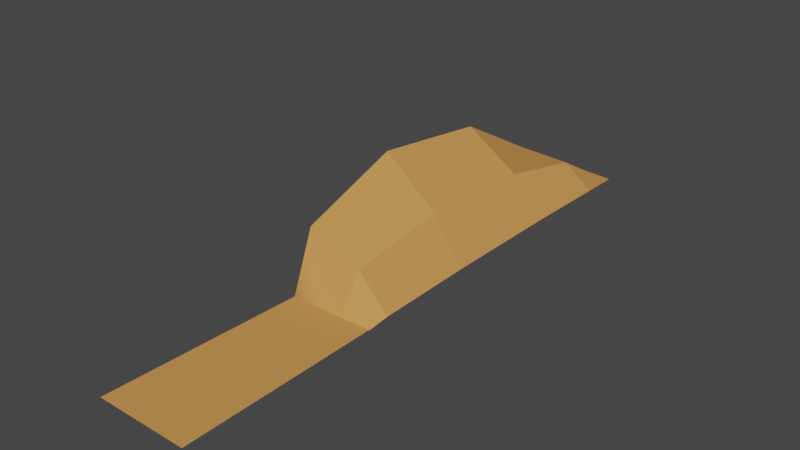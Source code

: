 # Source: farm_land_end.blend  (saved by Blender 2.80.75; exported with 4.5.12 LTS)
import bpy
from mathutils import Matrix  # noqa: F401  (used for matrix-valued properties, if any)

bpy.ops.wm.read_factory_settings(use_empty=True)
scene = bpy.context.scene
scene.name = 'Scene'

# ---- collections
col_collection = bpy.data.collections.new('Collection'); scene.collection.children.link(col_collection)

# ---- materials (node trees are filled in below, after node groups)
mat_brown = bpy.data.materials.new('Brown')
mat_brown.use_transparent_shadow = False
mat_brown.diffuse_color = (0.64, 0.2914, 0.08483, 1.0)
mat_brown.roughness = 0.6766

# ---- material node trees
mat_brown.use_nodes = True; mat_brown.node_tree.nodes.clear()
_N = mat_brown.node_tree.nodes; _L = mat_brown.node_tree.links
n0 = _N.new('ShaderNodeOutputMaterial'); n0.name = 'Material Output'; n0.location = (300, 300)
n1 = _N.new('ShaderNodeBsdfPrincipled'); n1.name = 'Principled BSDF'; n1.location = (10, 300)
n1.distribution = 'GGX'
n1.subsurface_method = 'BURLEY'
n1.inputs[0].default_value = (0.64, 0.2914, 0.08483, 1.0)
n1.inputs[2].default_value = 0.6766
n1.inputs[3].default_value = 1.0
n1.inputs[27].default_value = (0.0, 0.0, 0.0, 1.0)
n1.inputs[28].default_value = 1.0
_L.new(n1.outputs[0], n0.inputs[0])
n0.is_active_output = True

# ---- world
world_world = bpy.data.worlds.new('World'); scene.world = world_world
world_world.use_nodes = True; world_world.node_tree.nodes.clear()
_N = world_world.node_tree.nodes; _L = world_world.node_tree.links
n0 = _N.new('ShaderNodeOutputWorld'); n0.name = 'World Output'; n0.location = (300, 300)
n1 = _N.new('ShaderNodeBackground'); n1.name = 'Background'; n1.location = (10, 300)
n1.inputs[0].default_value = (0.05088, 0.05088, 0.05088, 1.0)
_L.new(n1.outputs[0], n0.inputs[0])
n0.is_active_output = True
world_world.color = (0.05088, 0.05088, 0.05088)
world_world.use_sun_shadow = False
world_world.sun_shadow_jitter_overblur = 0.0

# ---- meshes
me_cylinder_017_cylinder_022 = bpy.data.meshes.new('Cylinder.017_Cylinder.022')
me_cylinder_017_cylinder_022.from_pydata([(-0.1251, 0.0217, -0.07287), (-0.1251, 0.04496, -0.03153), (-0.1014, 0.02937, -0.03153), (-0.1014, 0.02073, -0.07287), (-0.1251, 0.0131, -0.08785), (-0.1014, 0.01105, -0.08977), (-0.1251, 0.05167, 0.02331), (-0.1014, 0.03185, 0.02331), (-0.1251, 0.0359, 0.0673), (-0.1251, 0.01022, 0.07727), (-0.1014, 0.0101, 0.07727), (-0.1014, 0.026, 0.0673), (-0.08799, 0.01182, 0.02331), (-0.08799, 0.01157, -0.03153), (-0.08799, 0.01071, -0.07287), (-0.08799, 0.01028, 0.07727), (-0.08799, 0.01124, 0.0673), (-0.08799, 0.01038, -0.08977), (-0.1251, 0.0131, 0.1655), (-0.08799, 0.01038, 0.1636), (-0.0883, 0.01022, 0.07727)], [], [(0, 1, 2, 3), (4, 0, 3, 5), (1, 6, 7, 2), (8, 9, 10, 11), (6, 8, 11, 7), (2, 7, 12, 13), (3, 2, 13, 14), (11, 10, 15, 16), (5, 3, 14, 17), (7, 11, 16, 12), (9, 18, 19, 20)])
me_cylinder_017_cylinder_022.polygons.foreach_set('use_smooth', [True] * 11)
_k = set([(0, 3), (1, 2), (2, 3), (2, 7), (2, 13), (3, 5), (3, 14), (6, 7), (7, 11), (7, 12), (8, 11), (10, 11), (11, 16)])
me_cylinder_017_cylinder_022.attributes.new('sharp_edge', 'BOOLEAN', 'EDGE').data.foreach_set('value', [ (min(e.vertices), max(e.vertices)) in _k for e in me_cylinder_017_cylinder_022.edges])
me_cylinder_017_cylinder_022.materials.append(mat_brown)
me_cylinder_017_cylinder_022.use_remesh_preserve_volume = False
me_cylinder_017_cylinder_022.use_remesh_preserve_attributes = False
me_cylinder_017_cylinder_022.use_mirror_vertex_groups = False
me_cylinder_017_cylinder_022.update()
me_cylinder_017_cylinder_022.normals_split_custom_set([tuple(v) for v in zip(*[iter([0.3098, 0.8871, -0.3422, 0.3098, 0.8871, -0.3422, 0.3098, 0.8871, -0.3422, 0.3098, 0.8871, -0.3422, 0.03492, 0.867, -0.4971, 0.03492, 0.867, -0.4971, 0.03492, 0.867, -0.4971, 0.03492, 0.867, -0.4971, 0.597, 0.7995, -0.06699, 0.597, 0.7995, -0.06699, 0.597, 0.7995, -0.06699, 0.597, 0.7995, -0.06699, 0.09091, 0.4304, 0.898, 0.09091, 0.4304, 0.898, 0.09091, 0.4304, 0.898, 0.09091, 0.4304, 0.898, 0.5198, 0.8296, 0.2038, 0.5198, 0.8296, 0.2038, 0.5198, 0.8296, 0.2038, 0.5198, 0.8296, 0.2038, 0.8161, 0.5778, -0.01442, 0.8161, 0.5778, -0.01442, 0.8161, 0.5778, -0.01442, 0.8161, 0.5778, -0.01442, 0.7181, 0.6914, -0.0794, 0.7181, 0.6914, -0.0794, 0.7181, 0.6914, -0.0794, 0.7181, 0.6914, -0.0794, 0.3839, 0.705, 0.5963, 0.3839, 0.705, 0.5963, 0.3839, 0.705, 0.5963, 0.3839, 0.705, 0.5963, 0.3576, 0.8954, -0.2652, 0.3576, 0.8954, -0.2652, 0.3576, 0.8954, -0.2652, 0.3576, 0.8954, -0.2652, 0.7917, 0.6093, 0.04456, 0.7917, 0.6093, 0.04456, 0.7917, 0.6093, 0.04456, 0.7917, 0.6093, 0.04456, 0.03631, 0.9992, -0.01744, 0.03631, 0.9992, -0.01744, 0.03631, 0.9992, -0.01744, 0.03631, 0.9992, -0.01744])] * 3)])

# ---- objects
ob_cylinder_017_cylinder_022 = bpy.data.objects.new('Cylinder.017_Cylinder.022', me_cylinder_017_cylinder_022)

# ---- transforms, parenting, visibility, modifiers, constraints
ob_cylinder_017_cylinder_022.location = (0.0, 0.0, 0.0)
ob_cylinder_017_cylinder_022.rotation_euler = (1.571, -0.0, 0.0)
ob_cylinder_017_cylinder_022.lineart.crease_threshold = 0.0

# ---- collection membership
col_collection.objects.link(ob_cylinder_017_cylinder_022)

# ---- scene / render settings (as saved in the file)
scene.frame_start = 1; scene.frame_end = 250; scene.frame_set(1)
scene.render.engine = 'BLENDER_EEVEE_NEXT'
scene.cycles.use_denoising = False
scene.cycles.samples = 128
scene.cycles.sampling_pattern = 'TABULATED_SOBOL'
scene.cycles.use_adaptive_sampling = False
scene.cycles.use_light_tree = False
scene.view_settings.view_transform = 'Filmic'
bpy.context.view_layer.update()

# ---- added for rendering (the .blend has no active camera and no usable light): camera, sun
cam_auto = bpy.data.cameras.new('AutoCamera')
cam_auto.lens = 50.0
cam_auto.sensor_width = 36.0
cam_auto.clip_end = 1000.0
ob_auto_camera = bpy.data.objects.new('AutoCamera', cam_auto)
scene.collection.objects.link(ob_auto_camera)
ob_auto_camera.location = (0.135244, -0.32803, 0.224313)
ob_auto_camera.rotation_euler = (1.09748, -7.21219e-08, 0.694738)
scene.camera = ob_auto_camera
light_auto_sun = bpy.data.lights.new('AutoSun', 'SUN')
light_auto_sun.energy = 3.0
light_auto_sun.angle = 0.0523599
ob_auto_sun = bpy.data.objects.new('AutoSun', light_auto_sun)
scene.collection.objects.link(ob_auto_sun)
ob_auto_sun.rotation_euler = (0.872665, 0.174533, 0.523599)
bpy.context.view_layer.update()
